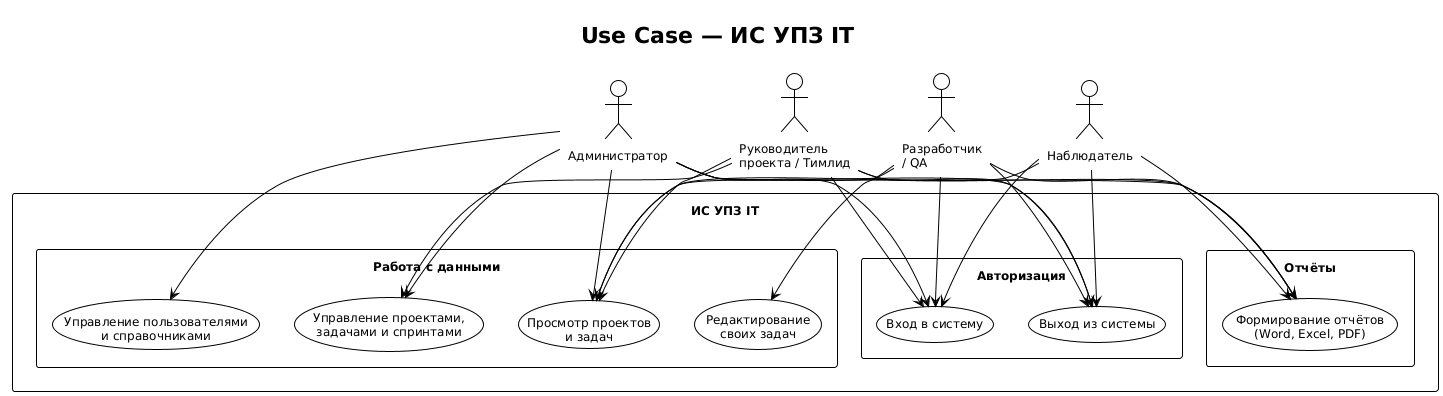

The diagram above was rendered by PlantUML. Its source (embedded in the PNG):
@startuml
!theme plain
top to bottom direction
skinparam packageStyle rectangle
skinparam actorStyle stick
skinparam defaultFontSize 12
skinparam Padding 8

title Use Case — ИС УПЗ IT

' Акторы
actor "Администратор" as Admin
actor "Руководитель\nпроекта / Тимлид" as PM
actor "Разработчик\n/ QA" as Dev
actor "Наблюдатель" as Obs

' Система
rectangle "ИС УПЗ IT" {

  package "Авторизация" {
    usecase "Вход в систему" as UC_Login
    usecase "Выход из системы" as UC_Logout
  }

  package "Работа с данными" {
    usecase "Просмотр проектов\nи задач" as UC_View
    usecase "Управление пользователями\nи справочниками" as UC_Users
    usecase "Управление проектами,\nзадачами и спринтами" as UC_Data
    usecase "Редактирование\nсвоих задач" as UC_MyTasks
  }

  package "Отчёты" {
    usecase "Формирование отчётов\n(Word, Excel, PDF)" as UC_Reports
  }
}

' Связи: общие для всех ролей
Admin --> UC_Login
Admin --> UC_Logout
Admin --> UC_View
PM   --> UC_Login
PM   --> UC_Logout
PM   --> UC_View
Dev  --> UC_Login
Dev  --> UC_Logout
Dev  --> UC_View
Obs  --> UC_Login
Obs  --> UC_Logout
Obs  --> UC_View

' Связи: только Администратор
Admin --> UC_Users
Admin --> UC_Data
Admin --> UC_Reports

' Связи: Руководитель проекта / Тимлид
PM --> UC_Data
PM --> UC_Reports

' Связи: Разработчик / QA
Dev --> UC_MyTasks
Dev --> UC_Reports

' Связи: Наблюдатель
Obs --> UC_Reports
@enduml